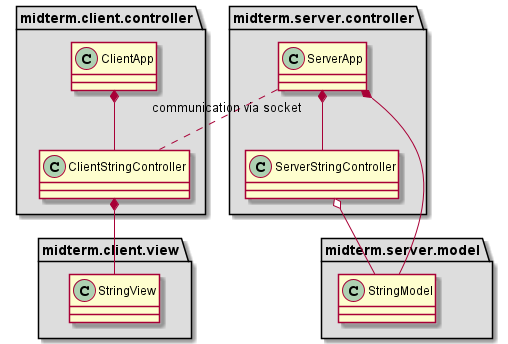

The diagram above was rendered by PlantUML. Its source (embedded in the PNG):
@startuml new_system_detailed

allow_mixing

package midterm.client.view #DDDDDD
{
    class StringView
}

package midterm.client.controller #DDDDDD
{
    class ClientApp
    class ClientStringController

    ClientApp *-- ClientStringController
    ClientStringController *-- StringView
}

package midterm.server.model #DDDDDD
{
    class StringModel
}

package midterm.server.controller #DDDDDD
{
    class ServerApp
    class ServerStringController

    ServerApp *-- StringModel
    ServerApp *-- ServerStringController
    ServerStringController o-- StringModel
}

ServerApp "communication via socket" .. ClientStringController

@enduml